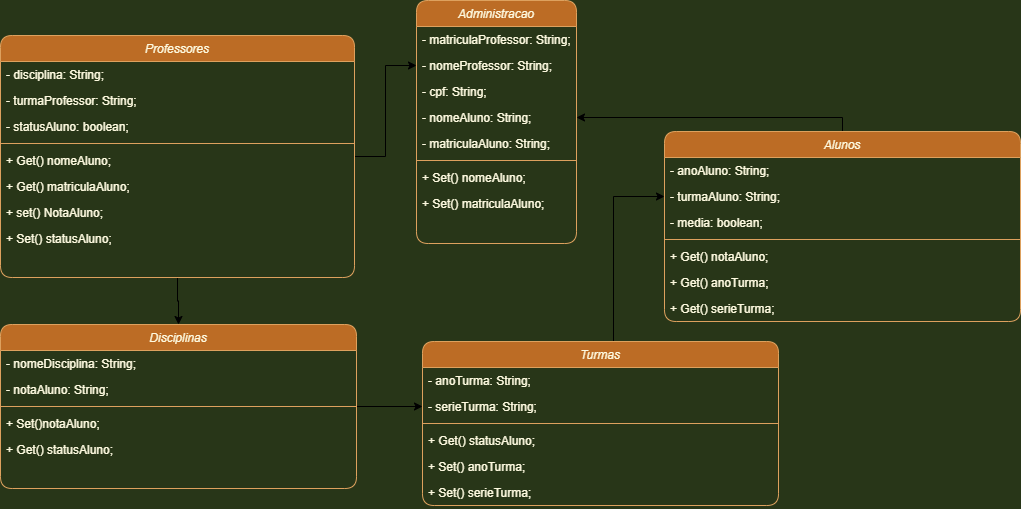

The diagram above was exported from draw.io. Its source (the exported page's mxGraphModel, read from the mxfile embedded in the PNG):
<mxGraphModel dx="3108" dy="1690" grid="0" gridSize="10" guides="1" tooltips="1" connect="1" arrows="1" fold="1" page="1" pageScale="1" pageWidth="827" pageHeight="1169" background="#283618" math="0" shadow="0">
  <root>
    <mxCell id="WIyWlLk6GJQsqaUBKTNV-0" />
    <mxCell id="WIyWlLk6GJQsqaUBKTNV-1" parent="WIyWlLk6GJQsqaUBKTNV-0" />
    <mxCell id="Mx4fSCv9mrIWnhOVtnkE-0" style="edgeStyle=orthogonalEdgeStyle;rounded=0;orthogonalLoop=1;jettySize=auto;html=1;entryX=1;entryY=0.5;entryDx=0;entryDy=0;" parent="WIyWlLk6GJQsqaUBKTNV-1" source="UcndkOuoSvSEWGyIL7Ip-1" target="gCMJ6l4LGhb7Wu5j5Pb6-12" edge="1">
      <mxGeometry relative="1" as="geometry">
        <Array as="points">
          <mxPoint x="-74" y="-22" />
        </Array>
      </mxGeometry>
    </mxCell>
    <mxCell id="UcndkOuoSvSEWGyIL7Ip-1" value="Alunos" style="swimlane;fontStyle=2;align=center;verticalAlign=top;childLayout=stackLayout;horizontal=1;startSize=26;horizontalStack=0;resizeParent=1;resizeLast=0;collapsible=1;marginBottom=0;rounded=1;shadow=0;strokeWidth=1;fillColor=#BC6C25;strokeColor=#DDA15E;fontColor=#FEFAE0;" parent="WIyWlLk6GJQsqaUBKTNV-1" vertex="1">
      <mxGeometry x="-252" y="-8" width="356" height="190" as="geometry">
        <mxRectangle x="230" y="140" width="160" height="26" as="alternateBounds" />
      </mxGeometry>
    </mxCell>
    <mxCell id="UcndkOuoSvSEWGyIL7Ip-2" value="- anoAluno: String;" style="text;align=left;verticalAlign=top;spacingLeft=4;spacingRight=4;overflow=hidden;rotatable=0;points=[[0,0.5],[1,0.5]];portConstraint=eastwest;fontColor=#FEFAE0;rounded=1;" parent="UcndkOuoSvSEWGyIL7Ip-1" vertex="1">
      <mxGeometry y="26" width="356" height="26" as="geometry" />
    </mxCell>
    <mxCell id="UcndkOuoSvSEWGyIL7Ip-3" value="- turmaAluno: String;" style="text;align=left;verticalAlign=top;spacingLeft=4;spacingRight=4;overflow=hidden;rotatable=0;points=[[0,0.5],[1,0.5]];portConstraint=eastwest;rounded=1;shadow=0;html=0;fontColor=#FEFAE0;" parent="UcndkOuoSvSEWGyIL7Ip-1" vertex="1">
      <mxGeometry y="52" width="356" height="26" as="geometry" />
    </mxCell>
    <mxCell id="cDTNxk8YtJJFa1hnar5z-7" value="- media: boolean;" style="text;align=left;verticalAlign=top;spacingLeft=4;spacingRight=4;overflow=hidden;rotatable=0;points=[[0,0.5],[1,0.5]];portConstraint=eastwest;rounded=1;shadow=0;html=0;fontColor=#FEFAE0;" parent="UcndkOuoSvSEWGyIL7Ip-1" vertex="1">
      <mxGeometry y="78" width="356" height="26" as="geometry" />
    </mxCell>
    <mxCell id="UcndkOuoSvSEWGyIL7Ip-6" value="" style="line;html=1;strokeWidth=1;align=left;verticalAlign=middle;spacingTop=-1;spacingLeft=3;spacingRight=3;rotatable=0;labelPosition=right;points=[];portConstraint=eastwest;labelBackgroundColor=#283618;fillColor=#BC6C25;strokeColor=#DDA15E;fontColor=#FEFAE0;rounded=1;" parent="UcndkOuoSvSEWGyIL7Ip-1" vertex="1">
      <mxGeometry y="104" width="356" height="8" as="geometry" />
    </mxCell>
    <mxCell id="UcndkOuoSvSEWGyIL7Ip-7" value="+ Get() notaAluno;" style="text;align=left;verticalAlign=top;spacingLeft=4;spacingRight=4;overflow=hidden;rotatable=0;points=[[0,0.5],[1,0.5]];portConstraint=eastwest;fontColor=#FEFAE0;rounded=1;" parent="UcndkOuoSvSEWGyIL7Ip-1" vertex="1">
      <mxGeometry y="112" width="356" height="26" as="geometry" />
    </mxCell>
    <mxCell id="Mx4fSCv9mrIWnhOVtnkE-18" value="+ Get() anoTurma;" style="text;align=left;verticalAlign=top;spacingLeft=4;spacingRight=4;overflow=hidden;rotatable=0;points=[[0,0.5],[1,0.5]];portConstraint=eastwest;fontColor=#FEFAE0;rounded=1;" parent="UcndkOuoSvSEWGyIL7Ip-1" vertex="1">
      <mxGeometry y="138" width="356" height="26" as="geometry" />
    </mxCell>
    <mxCell id="Mx4fSCv9mrIWnhOVtnkE-19" value="+ Get() serieTurma;" style="text;align=left;verticalAlign=top;spacingLeft=4;spacingRight=4;overflow=hidden;rotatable=0;points=[[0,0.5],[1,0.5]];portConstraint=eastwest;fontColor=#FEFAE0;rounded=1;" parent="UcndkOuoSvSEWGyIL7Ip-1" vertex="1">
      <mxGeometry y="164" width="356" height="26" as="geometry" />
    </mxCell>
    <mxCell id="Mx4fSCv9mrIWnhOVtnkE-2" style="edgeStyle=orthogonalEdgeStyle;rounded=0;orthogonalLoop=1;jettySize=auto;html=1;entryX=0.5;entryY=0;entryDx=0;entryDy=0;" parent="WIyWlLk6GJQsqaUBKTNV-1" source="UcndkOuoSvSEWGyIL7Ip-8" target="gCMJ6l4LGhb7Wu5j5Pb6-20" edge="1">
      <mxGeometry relative="1" as="geometry" />
    </mxCell>
    <mxCell id="Mx4fSCv9mrIWnhOVtnkE-11" style="edgeStyle=orthogonalEdgeStyle;rounded=0;orthogonalLoop=1;jettySize=auto;html=1;entryX=0;entryY=0.5;entryDx=0;entryDy=0;" parent="WIyWlLk6GJQsqaUBKTNV-1" source="UcndkOuoSvSEWGyIL7Ip-8" target="3WtNFGJTksD0AjpPjzN5-10" edge="1">
      <mxGeometry relative="1" as="geometry" />
    </mxCell>
    <mxCell id="UcndkOuoSvSEWGyIL7Ip-8" value="Professores" style="swimlane;fontStyle=2;align=center;verticalAlign=top;childLayout=stackLayout;horizontal=1;startSize=26;horizontalStack=0;resizeParent=1;resizeLast=0;collapsible=1;marginBottom=0;rounded=1;shadow=0;strokeWidth=1;fillColor=#BC6C25;strokeColor=#DDA15E;fontColor=#FEFAE0;" parent="WIyWlLk6GJQsqaUBKTNV-1" vertex="1">
      <mxGeometry x="-916" y="-104" width="354" height="242" as="geometry">
        <mxRectangle x="230" y="140" width="160" height="26" as="alternateBounds" />
      </mxGeometry>
    </mxCell>
    <mxCell id="UcndkOuoSvSEWGyIL7Ip-9" value="- disciplina: String;" style="text;align=left;verticalAlign=top;spacingLeft=4;spacingRight=4;overflow=hidden;rotatable=0;points=[[0,0.5],[1,0.5]];portConstraint=eastwest;fontColor=#FEFAE0;rounded=1;" parent="UcndkOuoSvSEWGyIL7Ip-8" vertex="1">
      <mxGeometry y="26" width="354" height="26" as="geometry" />
    </mxCell>
    <mxCell id="UcndkOuoSvSEWGyIL7Ip-10" value="- turmaProfessor: String;" style="text;align=left;verticalAlign=top;spacingLeft=4;spacingRight=4;overflow=hidden;rotatable=0;points=[[0,0.5],[1,0.5]];portConstraint=eastwest;rounded=1;shadow=0;html=0;fontColor=#FEFAE0;" parent="UcndkOuoSvSEWGyIL7Ip-8" vertex="1">
      <mxGeometry y="52" width="354" height="26" as="geometry" />
    </mxCell>
    <mxCell id="Mx4fSCv9mrIWnhOVtnkE-21" value="- statusAluno: boolean;" style="text;align=left;verticalAlign=top;spacingLeft=4;spacingRight=4;overflow=hidden;rotatable=0;points=[[0,0.5],[1,0.5]];portConstraint=eastwest;rounded=1;shadow=0;html=0;fontColor=#FEFAE0;" parent="UcndkOuoSvSEWGyIL7Ip-8" vertex="1">
      <mxGeometry y="78" width="354" height="26" as="geometry" />
    </mxCell>
    <mxCell id="UcndkOuoSvSEWGyIL7Ip-13" value="" style="line;html=1;strokeWidth=1;align=left;verticalAlign=middle;spacingTop=-1;spacingLeft=3;spacingRight=3;rotatable=0;labelPosition=right;points=[];portConstraint=eastwest;labelBackgroundColor=#283618;fillColor=#BC6C25;strokeColor=#DDA15E;fontColor=#FEFAE0;rounded=1;" parent="UcndkOuoSvSEWGyIL7Ip-8" vertex="1">
      <mxGeometry y="104" width="354" height="8" as="geometry" />
    </mxCell>
    <mxCell id="UcndkOuoSvSEWGyIL7Ip-14" value="+ Get() nomeAluno;" style="text;align=left;verticalAlign=top;spacingLeft=4;spacingRight=4;overflow=hidden;rotatable=0;points=[[0,0.5],[1,0.5]];portConstraint=eastwest;fontColor=#FEFAE0;rounded=1;" parent="UcndkOuoSvSEWGyIL7Ip-8" vertex="1">
      <mxGeometry y="112" width="354" height="26" as="geometry" />
    </mxCell>
    <mxCell id="3WtNFGJTksD0AjpPjzN5-15" value="+ Get() matriculaAluno;" style="text;align=left;verticalAlign=top;spacingLeft=4;spacingRight=4;overflow=hidden;rotatable=0;points=[[0,0.5],[1,0.5]];portConstraint=eastwest;fontColor=#FEFAE0;rounded=1;" parent="UcndkOuoSvSEWGyIL7Ip-8" vertex="1">
      <mxGeometry y="138" width="354" height="26" as="geometry" />
    </mxCell>
    <mxCell id="h-kG42ZO6OpB03BBDcYt-0" value="+ set() NotaAluno; " style="text;align=left;verticalAlign=top;spacingLeft=4;spacingRight=4;overflow=hidden;rotatable=0;points=[[0,0.5],[1,0.5]];portConstraint=eastwest;fontColor=#FEFAE0;rounded=1;" vertex="1" parent="UcndkOuoSvSEWGyIL7Ip-8">
      <mxGeometry y="164" width="354" height="26" as="geometry" />
    </mxCell>
    <mxCell id="Mx4fSCv9mrIWnhOVtnkE-22" value="+ Set() statusAluno;" style="text;align=left;verticalAlign=top;spacingLeft=4;spacingRight=4;overflow=hidden;rotatable=0;points=[[0,0.5],[1,0.5]];portConstraint=eastwest;fontColor=#FEFAE0;rounded=1;" parent="UcndkOuoSvSEWGyIL7Ip-8" vertex="1">
      <mxGeometry y="190" width="354" height="26" as="geometry" />
    </mxCell>
    <mxCell id="gCMJ6l4LGhb7Wu5j5Pb6-10" value="Administracao" style="swimlane;fontStyle=2;align=center;verticalAlign=top;childLayout=stackLayout;horizontal=1;startSize=26;horizontalStack=0;resizeParent=1;resizeLast=0;collapsible=1;marginBottom=0;rounded=1;shadow=0;strokeWidth=1;fillColor=#BC6C25;strokeColor=#DDA15E;fontColor=#FEFAE0;" parent="WIyWlLk6GJQsqaUBKTNV-1" vertex="1">
      <mxGeometry x="-500" y="-139" width="160" height="243" as="geometry">
        <mxRectangle x="230" y="140" width="160" height="26" as="alternateBounds" />
      </mxGeometry>
    </mxCell>
    <mxCell id="gCMJ6l4LGhb7Wu5j5Pb6-11" value="- matriculaProfessor: String;" style="text;align=left;verticalAlign=top;spacingLeft=4;spacingRight=4;overflow=hidden;rotatable=0;points=[[0,0.5],[1,0.5]];portConstraint=eastwest;fontColor=#FEFAE0;rounded=1;" parent="gCMJ6l4LGhb7Wu5j5Pb6-10" vertex="1">
      <mxGeometry y="26" width="160" height="26" as="geometry" />
    </mxCell>
    <mxCell id="3WtNFGJTksD0AjpPjzN5-10" value="- nomeProfessor: String;" style="text;align=left;verticalAlign=top;spacingLeft=4;spacingRight=4;overflow=hidden;rotatable=0;points=[[0,0.5],[1,0.5]];portConstraint=eastwest;rounded=1;shadow=0;html=0;fontColor=#FEFAE0;" parent="gCMJ6l4LGhb7Wu5j5Pb6-10" vertex="1">
      <mxGeometry y="52" width="160" height="26" as="geometry" />
    </mxCell>
    <mxCell id="3WtNFGJTksD0AjpPjzN5-11" value="- cpf: String;" style="text;align=left;verticalAlign=top;spacingLeft=4;spacingRight=4;overflow=hidden;rotatable=0;points=[[0,0.5],[1,0.5]];portConstraint=eastwest;rounded=1;shadow=0;html=0;fontColor=#FEFAE0;" parent="gCMJ6l4LGhb7Wu5j5Pb6-10" vertex="1">
      <mxGeometry y="78" width="160" height="26" as="geometry" />
    </mxCell>
    <mxCell id="gCMJ6l4LGhb7Wu5j5Pb6-12" value="- nomeAluno: String;" style="text;align=left;verticalAlign=top;spacingLeft=4;spacingRight=4;overflow=hidden;rotatable=0;points=[[0,0.5],[1,0.5]];portConstraint=eastwest;rounded=1;shadow=0;html=0;fontColor=#FEFAE0;" parent="gCMJ6l4LGhb7Wu5j5Pb6-10" vertex="1">
      <mxGeometry y="104" width="160" height="26" as="geometry" />
    </mxCell>
    <mxCell id="3WtNFGJTksD0AjpPjzN5-9" value="- matriculaAluno: String;" style="text;align=left;verticalAlign=top;spacingLeft=4;spacingRight=4;overflow=hidden;rotatable=0;points=[[0,0.5],[1,0.5]];portConstraint=eastwest;fontColor=#FEFAE0;rounded=1;" parent="gCMJ6l4LGhb7Wu5j5Pb6-10" vertex="1">
      <mxGeometry y="130" width="160" height="26" as="geometry" />
    </mxCell>
    <mxCell id="gCMJ6l4LGhb7Wu5j5Pb6-16" value="" style="line;html=1;strokeWidth=1;align=left;verticalAlign=middle;spacingTop=-1;spacingLeft=3;spacingRight=3;rotatable=0;labelPosition=right;points=[];portConstraint=eastwest;labelBackgroundColor=#283618;fillColor=#BC6C25;strokeColor=#DDA15E;fontColor=#FEFAE0;rounded=1;" parent="gCMJ6l4LGhb7Wu5j5Pb6-10" vertex="1">
      <mxGeometry y="156" width="160" height="8" as="geometry" />
    </mxCell>
    <mxCell id="gCMJ6l4LGhb7Wu5j5Pb6-17" value="+ Set() nomeAluno;" style="text;align=left;verticalAlign=top;spacingLeft=4;spacingRight=4;overflow=hidden;rotatable=0;points=[[0,0.5],[1,0.5]];portConstraint=eastwest;fontColor=#FEFAE0;rounded=1;" parent="gCMJ6l4LGhb7Wu5j5Pb6-10" vertex="1">
      <mxGeometry y="164" width="160" height="26" as="geometry" />
    </mxCell>
    <mxCell id="gCMJ6l4LGhb7Wu5j5Pb6-18" value="+ Set() matriculaAluno;" style="text;align=left;verticalAlign=top;spacingLeft=4;spacingRight=4;overflow=hidden;rotatable=0;points=[[0,0.5],[1,0.5]];portConstraint=eastwest;fontColor=#FEFAE0;rounded=1;" parent="gCMJ6l4LGhb7Wu5j5Pb6-10" vertex="1">
      <mxGeometry y="190" width="160" height="26" as="geometry" />
    </mxCell>
    <mxCell id="Mx4fSCv9mrIWnhOVtnkE-5" style="edgeStyle=orthogonalEdgeStyle;rounded=0;orthogonalLoop=1;jettySize=auto;html=1;entryX=0;entryY=0.5;entryDx=0;entryDy=0;" parent="WIyWlLk6GJQsqaUBKTNV-1" source="gCMJ6l4LGhb7Wu5j5Pb6-20" target="3WtNFGJTksD0AjpPjzN5-18" edge="1">
      <mxGeometry relative="1" as="geometry" />
    </mxCell>
    <mxCell id="gCMJ6l4LGhb7Wu5j5Pb6-20" value="Disciplinas" style="swimlane;fontStyle=2;align=center;verticalAlign=top;childLayout=stackLayout;horizontal=1;startSize=26;horizontalStack=0;resizeParent=1;resizeLast=0;collapsible=1;marginBottom=0;rounded=1;shadow=0;strokeWidth=1;fillColor=#BC6C25;strokeColor=#DDA15E;fontColor=#FEFAE0;" parent="WIyWlLk6GJQsqaUBKTNV-1" vertex="1">
      <mxGeometry x="-916" y="185" width="356" height="164" as="geometry">
        <mxRectangle x="230" y="140" width="160" height="26" as="alternateBounds" />
      </mxGeometry>
    </mxCell>
    <mxCell id="gCMJ6l4LGhb7Wu5j5Pb6-21" value="- nomeDisciplina: String;" style="text;align=left;verticalAlign=top;spacingLeft=4;spacingRight=4;overflow=hidden;rotatable=0;points=[[0,0.5],[1,0.5]];portConstraint=eastwest;fontColor=#FEFAE0;rounded=1;" parent="gCMJ6l4LGhb7Wu5j5Pb6-20" vertex="1">
      <mxGeometry y="26" width="356" height="26" as="geometry" />
    </mxCell>
    <mxCell id="3WtNFGJTksD0AjpPjzN5-17" value="- notaAluno: String;" style="text;align=left;verticalAlign=top;spacingLeft=4;spacingRight=4;overflow=hidden;rotatable=0;points=[[0,0.5],[1,0.5]];portConstraint=eastwest;fontColor=#FEFAE0;rounded=1;" parent="gCMJ6l4LGhb7Wu5j5Pb6-20" vertex="1">
      <mxGeometry y="52" width="356" height="26" as="geometry" />
    </mxCell>
    <mxCell id="gCMJ6l4LGhb7Wu5j5Pb6-23" value="" style="line;html=1;strokeWidth=1;align=left;verticalAlign=middle;spacingTop=-1;spacingLeft=3;spacingRight=3;rotatable=0;labelPosition=right;points=[];portConstraint=eastwest;labelBackgroundColor=#283618;fillColor=#BC6C25;strokeColor=#DDA15E;fontColor=#FEFAE0;rounded=1;" parent="gCMJ6l4LGhb7Wu5j5Pb6-20" vertex="1">
      <mxGeometry y="78" width="356" height="8" as="geometry" />
    </mxCell>
    <mxCell id="gCMJ6l4LGhb7Wu5j5Pb6-24" value="+ Set()notaAluno;" style="text;align=left;verticalAlign=top;spacingLeft=4;spacingRight=4;overflow=hidden;rotatable=0;points=[[0,0.5],[1,0.5]];portConstraint=eastwest;fontColor=#FEFAE0;rounded=1;" parent="gCMJ6l4LGhb7Wu5j5Pb6-20" vertex="1">
      <mxGeometry y="86" width="356" height="26" as="geometry" />
    </mxCell>
    <mxCell id="Mx4fSCv9mrIWnhOVtnkE-15" value="+ Get() statusAluno;" style="text;align=left;verticalAlign=top;spacingLeft=4;spacingRight=4;overflow=hidden;rotatable=0;points=[[0,0.5],[1,0.5]];portConstraint=eastwest;fontColor=#FEFAE0;rounded=1;" parent="gCMJ6l4LGhb7Wu5j5Pb6-20" vertex="1">
      <mxGeometry y="112" width="356" height="26" as="geometry" />
    </mxCell>
    <mxCell id="Mx4fSCv9mrIWnhOVtnkE-6" style="edgeStyle=orthogonalEdgeStyle;rounded=0;orthogonalLoop=1;jettySize=auto;html=1;" parent="WIyWlLk6GJQsqaUBKTNV-1" source="3WtNFGJTksD0AjpPjzN5-1" target="UcndkOuoSvSEWGyIL7Ip-3" edge="1">
      <mxGeometry relative="1" as="geometry">
        <Array as="points">
          <mxPoint x="-303" y="57" />
        </Array>
      </mxGeometry>
    </mxCell>
    <mxCell id="3WtNFGJTksD0AjpPjzN5-1" value="Turmas" style="swimlane;fontStyle=2;align=center;verticalAlign=top;childLayout=stackLayout;horizontal=1;startSize=26;horizontalStack=0;resizeParent=1;resizeLast=0;collapsible=1;marginBottom=0;rounded=1;shadow=0;strokeWidth=1;fillColor=#BC6C25;strokeColor=#DDA15E;fontColor=#FEFAE0;" parent="WIyWlLk6GJQsqaUBKTNV-1" vertex="1">
      <mxGeometry x="-494" y="202" width="356" height="164" as="geometry">
        <mxRectangle x="230" y="140" width="160" height="26" as="alternateBounds" />
      </mxGeometry>
    </mxCell>
    <mxCell id="3WtNFGJTksD0AjpPjzN5-2" value="- anoTurma: String;" style="text;align=left;verticalAlign=top;spacingLeft=4;spacingRight=4;overflow=hidden;rotatable=0;points=[[0,0.5],[1,0.5]];portConstraint=eastwest;fontColor=#FEFAE0;rounded=1;" parent="3WtNFGJTksD0AjpPjzN5-1" vertex="1">
      <mxGeometry y="26" width="356" height="26" as="geometry" />
    </mxCell>
    <mxCell id="3WtNFGJTksD0AjpPjzN5-18" value="- serieTurma: String;" style="text;align=left;verticalAlign=top;spacingLeft=4;spacingRight=4;overflow=hidden;rotatable=0;points=[[0,0.5],[1,0.5]];portConstraint=eastwest;fontColor=#FEFAE0;rounded=1;" parent="3WtNFGJTksD0AjpPjzN5-1" vertex="1">
      <mxGeometry y="52" width="356" height="26" as="geometry" />
    </mxCell>
    <mxCell id="3WtNFGJTksD0AjpPjzN5-4" value="" style="line;html=1;strokeWidth=1;align=left;verticalAlign=middle;spacingTop=-1;spacingLeft=3;spacingRight=3;rotatable=0;labelPosition=right;points=[];portConstraint=eastwest;labelBackgroundColor=#283618;fillColor=#BC6C25;strokeColor=#DDA15E;fontColor=#FEFAE0;rounded=1;" parent="3WtNFGJTksD0AjpPjzN5-1" vertex="1">
      <mxGeometry y="78" width="356" height="8" as="geometry" />
    </mxCell>
    <mxCell id="Mx4fSCv9mrIWnhOVtnkE-14" value="+ Get() statusAluno;" style="text;align=left;verticalAlign=top;spacingLeft=4;spacingRight=4;overflow=hidden;rotatable=0;points=[[0,0.5],[1,0.5]];portConstraint=eastwest;fontColor=#FEFAE0;rounded=1;" parent="3WtNFGJTksD0AjpPjzN5-1" vertex="1">
      <mxGeometry y="86" width="356" height="26" as="geometry" />
    </mxCell>
    <mxCell id="Mx4fSCv9mrIWnhOVtnkE-16" value="+ Set() anoTurma;" style="text;align=left;verticalAlign=top;spacingLeft=4;spacingRight=4;overflow=hidden;rotatable=0;points=[[0,0.5],[1,0.5]];portConstraint=eastwest;fontColor=#FEFAE0;rounded=1;" parent="3WtNFGJTksD0AjpPjzN5-1" vertex="1">
      <mxGeometry y="112" width="356" height="26" as="geometry" />
    </mxCell>
    <mxCell id="Mx4fSCv9mrIWnhOVtnkE-17" value="+ Set() serieTurma;" style="text;align=left;verticalAlign=top;spacingLeft=4;spacingRight=4;overflow=hidden;rotatable=0;points=[[0,0.5],[1,0.5]];portConstraint=eastwest;fontColor=#FEFAE0;rounded=1;" parent="3WtNFGJTksD0AjpPjzN5-1" vertex="1">
      <mxGeometry y="138" width="356" height="26" as="geometry" />
    </mxCell>
  </root>
</mxGraphModel>